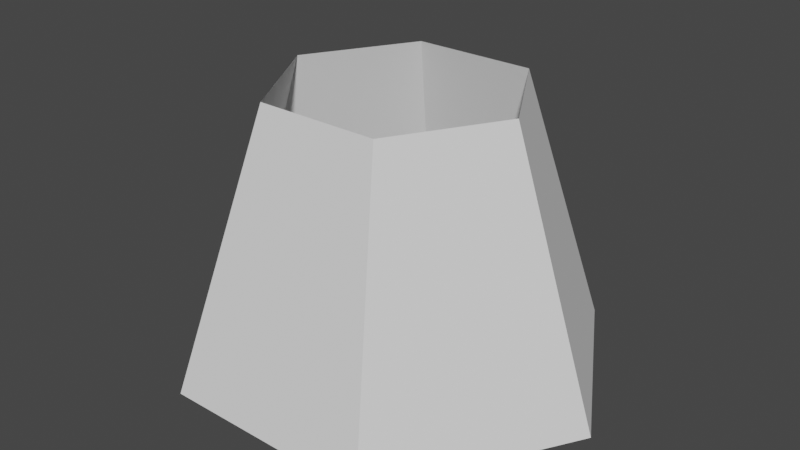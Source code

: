 # Source: HexagonNet.blend  (saved by Blender 2.80.75; exported with 4.5.12 LTS)
import bpy
from mathutils import Matrix  # noqa: F401  (used for matrix-valued properties, if any)

bpy.ops.wm.read_factory_settings(use_empty=True)
scene = bpy.context.scene
scene.name = 'Scene'

# ---- collections
col_collection = bpy.data.collections.new('Collection'); scene.collection.children.link(col_collection)

# ---- world
world_world = bpy.data.worlds.new('World'); scene.world = world_world
world_world.use_nodes = True; world_world.node_tree.nodes.clear()
_N = world_world.node_tree.nodes; _L = world_world.node_tree.links
n0 = _N.new('ShaderNodeOutputWorld'); n0.name = 'World Output'; n0.location = (300, 300)
n1 = _N.new('ShaderNodeBackground'); n1.name = 'Background'; n1.location = (10, 300)
n1.inputs[0].default_value = (0.05088, 0.05088, 0.05088, 1.0)
_L.new(n1.outputs[0], n0.inputs[0])
n0.is_active_output = True
world_world.color = (0.05088, 0.05088, 0.05088)
world_world.use_sun_shadow = False
world_world.sun_shadow_jitter_overblur = 0.0

# ---- meshes
me_circle = bpy.data.meshes.new('Circle')
me_circle.from_pydata([(-0.5015, 0.8603, -0.0008651), (0.5015, 0.8603, -0.0008651), (1.0, 0.0, -0.0008651), (0.5015, -0.8603, -0.0008651), (-0.5015, -0.8603, -0.0008651), (-1.0, 7.55e-08, -0.0008651), (-0.2887, 0.4952, 1.267), (0.2887, 0.4952, 1.267), (0.5756, 5.903e-08, 1.267), (0.2887, -0.4952, 1.267), (-0.2887, -0.4952, 1.267), (-0.5756, 1.025e-07, 1.267)], [], [(0, 6, 11, 5), (4, 10, 9, 3), (1, 7, 6, 0), (3, 9, 8, 2), (5, 11, 10, 4), (2, 8, 7, 1)])
_uv = me_circle.uv_layers.new(name='UVMap')
_uv.uv.foreach_set('vector', [0.4584, 0.8754, 0.04315, 0.8222, 3.752e-08, 0.8939, 0.3834, 1.0, 1.0, 0.1246, 0.5848, 0.1778, 0.5848, 0.3222, 1.0, 0.3754, 0.4584, 0.6246, 0.04315, 0.6778, 0.04315, 0.8222, 0.4584, 0.8754, 1.0, 0.3754, 0.5848, 0.3222, 0.5416, 0.3939, 0.925, 0.5, 0.925, 0.0, 0.5416, 0.1061, 0.5848, 0.1778, 1.0, 0.1246, 0.3834, 0.5, 0.0, 0.6061, 0.04315, 0.6778, 0.4584, 0.6246])
me_circle.use_remesh_preserve_volume = False
me_circle.use_remesh_preserve_attributes = False
me_circle.use_mirror_vertex_groups = False
me_circle.update()

# ---- objects
ob_circle = bpy.data.objects.new('Circle', me_circle)

# ---- transforms, parenting, visibility, modifiers, constraints
ob_circle.location = (0.0, 0.0, 0.0)
ob_circle.lineart.crease_threshold = 0.0

# ---- collection membership
col_collection.objects.link(ob_circle)

# ---- scene / render settings (as saved in the file)
scene.frame_start = 1; scene.frame_end = 250; scene.frame_set(1)
scene.render.engine = 'BLENDER_EEVEE_NEXT'
scene.cycles.use_denoising = False
scene.cycles.samples = 128
scene.cycles.sampling_pattern = 'TABULATED_SOBOL'
scene.cycles.use_adaptive_sampling = False
scene.cycles.use_light_tree = False
scene.view_settings.view_transform = 'Filmic'
bpy.context.view_layer.update()

# ---- added for rendering (the .blend has no active camera and no usable light): camera, sun
cam_auto = bpy.data.cameras.new('AutoCamera')
cam_auto.lens = 50.0
cam_auto.sensor_width = 36.0
cam_auto.clip_end = 1000.0
ob_auto_camera = bpy.data.objects.new('AutoCamera', cam_auto)
scene.collection.objects.link(ob_auto_camera)
ob_auto_camera.location = (2.70819, -3.24983, 2.79951)
ob_auto_camera.rotation_euler = (1.09748, -7.21219e-08, 0.694738)
scene.camera = ob_auto_camera
light_auto_sun = bpy.data.lights.new('AutoSun', 'SUN')
light_auto_sun.energy = 3.0
light_auto_sun.angle = 0.0523599
ob_auto_sun = bpy.data.objects.new('AutoSun', light_auto_sun)
scene.collection.objects.link(ob_auto_sun)
ob_auto_sun.rotation_euler = (0.872665, 0.174533, 0.523599)
bpy.context.view_layer.update()
